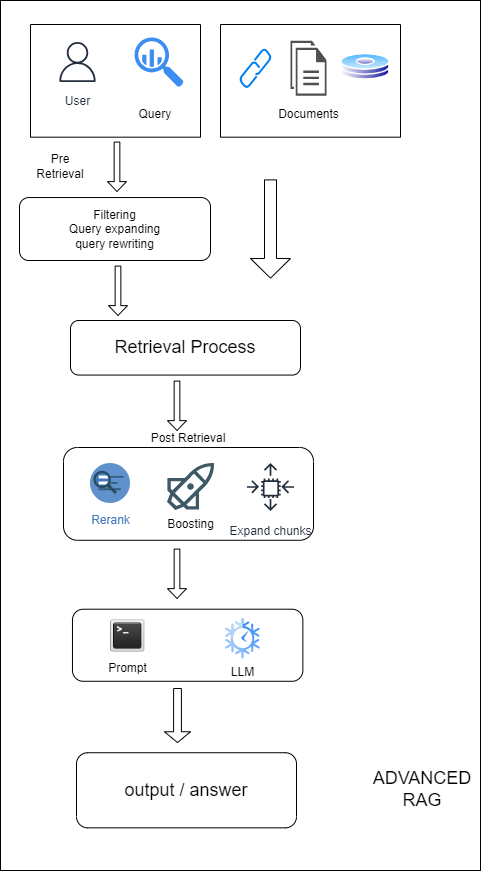

The diagram above was exported from draw.io. Its source (the exported page's mxGraphModel, read from the mxfile embedded in the PNG):
<mxGraphModel dx="936" dy="474" grid="1" gridSize="10" guides="1" tooltips="1" connect="1" arrows="1" fold="1" page="1" pageScale="1" pageWidth="827" pageHeight="1169" math="0" shadow="0">
  <root>
    <mxCell id="0" />
    <mxCell id="1" parent="0" />
    <mxCell id="KdW5CFNbZugE3ZgYCfW8-18" value="" style="group" parent="1" vertex="1" connectable="0">
      <mxGeometry x="80" y="40" width="480" height="870" as="geometry" />
    </mxCell>
    <mxCell id="WGIkRsEDO8xRG7oi4dG5-26" value="" style="rounded=0;whiteSpace=wrap;html=1;" parent="KdW5CFNbZugE3ZgYCfW8-18" vertex="1">
      <mxGeometry width="480" height="870" as="geometry" />
    </mxCell>
    <mxCell id="WGIkRsEDO8xRG7oi4dG5-1" value="" style="swimlane;startSize=0;" parent="KdW5CFNbZugE3ZgYCfW8-18" vertex="1">
      <mxGeometry x="30" y="24" width="170" height="112.68292682926828" as="geometry">
        <mxRectangle x="310" y="150" width="50" height="40" as="alternateBounds" />
      </mxGeometry>
    </mxCell>
    <mxCell id="WGIkRsEDO8xRG7oi4dG5-2" value="User" style="sketch=0;outlineConnect=0;fontColor=#232F3E;gradientColor=none;strokeColor=#232F3E;fillColor=#ffffff;dashed=0;verticalLabelPosition=bottom;verticalAlign=top;align=center;html=1;fontSize=12;fontStyle=0;aspect=fixed;shape=mxgraph.aws4.resourceIcon;resIcon=mxgraph.aws4.user;" parent="WGIkRsEDO8xRG7oi4dG5-1" vertex="1">
      <mxGeometry x="22" y="12.520325203252032" width="50" height="50" as="geometry" />
    </mxCell>
    <mxCell id="WGIkRsEDO8xRG7oi4dG5-3" value="" style="sketch=0;html=1;aspect=fixed;strokeColor=none;shadow=0;fillColor=#3B8DF1;verticalAlign=top;labelPosition=center;verticalLabelPosition=bottom;shape=mxgraph.gcp2.big_query" parent="WGIkRsEDO8xRG7oi4dG5-1" vertex="1">
      <mxGeometry x="104" y="13.021138211382114" width="49.1" height="49.6" as="geometry" />
    </mxCell>
    <mxCell id="WGIkRsEDO8xRG7oi4dG5-4" value="Query&amp;nbsp;" style="text;html=1;align=center;verticalAlign=middle;resizable=0;points=[];autosize=1;strokeColor=none;fillColor=none;" parent="WGIkRsEDO8xRG7oi4dG5-1" vertex="1">
      <mxGeometry x="96" y="75.1219512195122" width="60" height="30" as="geometry" />
    </mxCell>
    <mxCell id="WGIkRsEDO8xRG7oi4dG5-6" value="" style="swimlane;startSize=0;" parent="KdW5CFNbZugE3ZgYCfW8-18" vertex="1">
      <mxGeometry x="220" y="24" width="180" height="112.68292682926828" as="geometry">
        <mxRectangle x="310" y="150" width="50" height="40" as="alternateBounds" />
      </mxGeometry>
    </mxCell>
    <mxCell id="WGIkRsEDO8xRG7oi4dG5-10" value="" style="html=1;verticalLabelPosition=bottom;align=center;labelBackgroundColor=#ffffff;verticalAlign=top;strokeWidth=2;strokeColor=#0080F0;shadow=0;dashed=0;shape=mxgraph.ios7.icons.link;" parent="WGIkRsEDO8xRG7oi4dG5-6" vertex="1">
      <mxGeometry x="20" y="25.040650406504064" width="30" height="37.5609756097561" as="geometry" />
    </mxCell>
    <mxCell id="WGIkRsEDO8xRG7oi4dG5-11" value="" style="sketch=0;pointerEvents=1;shadow=0;dashed=0;html=1;strokeColor=none;fillColor=#505050;labelPosition=center;verticalLabelPosition=bottom;verticalAlign=top;outlineConnect=0;align=center;shape=mxgraph.office.concepts.documents;" parent="WGIkRsEDO8xRG7oi4dG5-6" vertex="1">
      <mxGeometry x="70" y="16.27642276422764" width="36" height="55.08943089430894" as="geometry" />
    </mxCell>
    <mxCell id="WGIkRsEDO8xRG7oi4dG5-12" value="" style="image;aspect=fixed;perimeter=ellipsePerimeter;html=1;align=center;shadow=0;dashed=0;spacingTop=3;image=img/lib/active_directory/hard_disk.svg;" parent="WGIkRsEDO8xRG7oi4dG5-6" vertex="1">
      <mxGeometry x="120" y="28.796747967479675" width="50" height="27" as="geometry" />
    </mxCell>
    <mxCell id="WGIkRsEDO8xRG7oi4dG5-13" value="Documents" style="text;html=1;align=center;verticalAlign=middle;resizable=0;points=[];autosize=1;strokeColor=none;fillColor=none;" parent="WGIkRsEDO8xRG7oi4dG5-6" vertex="1">
      <mxGeometry x="48" y="75.1219512195122" width="80" height="30" as="geometry" />
    </mxCell>
    <mxCell id="WGIkRsEDO8xRG7oi4dG5-14" value="&lt;font style=&quot;font-size: 18px;&quot;&gt;Retrieval Process&lt;/font&gt;" style="rounded=1;whiteSpace=wrap;html=1;" parent="KdW5CFNbZugE3ZgYCfW8-18" vertex="1">
      <mxGeometry x="70" y="320" width="230" height="54.57" as="geometry" />
    </mxCell>
    <mxCell id="WGIkRsEDO8xRG7oi4dG5-18" value="" style="shape=singleArrow;direction=south;whiteSpace=wrap;html=1;" parent="KdW5CFNbZugE3ZgYCfW8-18" vertex="1">
      <mxGeometry x="250" y="179.38" width="40" height="98.28" as="geometry" />
    </mxCell>
    <mxCell id="WGIkRsEDO8xRG7oi4dG5-22" value="&lt;font style=&quot;font-size: 18px;&quot;&gt;output / answer&lt;/font&gt;" style="rounded=1;whiteSpace=wrap;html=1;" parent="KdW5CFNbZugE3ZgYCfW8-18" vertex="1">
      <mxGeometry x="76" y="752.2270731707316" width="220" height="75.1219512195122" as="geometry" />
    </mxCell>
    <mxCell id="WGIkRsEDO8xRG7oi4dG5-23" value="" style="shape=singleArrow;direction=south;whiteSpace=wrap;html=1;" parent="KdW5CFNbZugE3ZgYCfW8-18" vertex="1">
      <mxGeometry x="167" y="380.59" width="19" height="49.41" as="geometry" />
    </mxCell>
    <mxCell id="WGIkRsEDO8xRG7oi4dG5-24" value="" style="shape=singleArrow;direction=south;whiteSpace=wrap;html=1;" parent="KdW5CFNbZugE3ZgYCfW8-18" vertex="1">
      <mxGeometry x="164" y="688" width="26" height="54.06" as="geometry" />
    </mxCell>
    <mxCell id="WGIkRsEDO8xRG7oi4dG5-27" value="&lt;font style=&quot;font-size: 18px;&quot;&gt;ADVANCED RAG&lt;/font&gt;" style="text;html=1;align=center;verticalAlign=middle;whiteSpace=wrap;rounded=0;" parent="KdW5CFNbZugE3ZgYCfW8-18" vertex="1">
      <mxGeometry x="372" y="735.5772357723577" width="100" height="106.42276422764228" as="geometry" />
    </mxCell>
    <mxCell id="KdW5CFNbZugE3ZgYCfW8-4" value="Post Retrieval" style="rounded=1;whiteSpace=wrap;html=1;labelPosition=center;verticalLabelPosition=top;align=center;verticalAlign=bottom;" parent="KdW5CFNbZugE3ZgYCfW8-18" vertex="1">
      <mxGeometry x="63" y="447" width="250" height="92.78" as="geometry" />
    </mxCell>
    <mxCell id="KdW5CFNbZugE3ZgYCfW8-5" value="" style="group" parent="KdW5CFNbZugE3ZgYCfW8-18" vertex="1" connectable="0">
      <mxGeometry x="71" y="600" width="240" height="80.78" as="geometry" />
    </mxCell>
    <mxCell id="WGIkRsEDO8xRG7oi4dG5-19" value="" style="rounded=1;whiteSpace=wrap;html=1;" parent="KdW5CFNbZugE3ZgYCfW8-5" vertex="1">
      <mxGeometry x="0.96" y="8.706617805561544" width="230.39999999999998" height="72.07338219443847" as="geometry" />
    </mxCell>
    <mxCell id="WGIkRsEDO8xRG7oi4dG5-20" value="Prompt" style="shape=image;html=1;verticalAlign=top;verticalLabelPosition=bottom;labelBackgroundColor=#ffffff;imageAspect=0;aspect=fixed;image=https://cdn2.iconfinder.com/data/icons/onebit/PNG/terminal_prompt.png" parent="KdW5CFNbZugE3ZgYCfW8-5" vertex="1">
      <mxGeometry x="38.4" y="18.066231946540203" width="35.69713300280233" height="35.69713300280233" as="geometry" />
    </mxCell>
    <mxCell id="WGIkRsEDO8xRG7oi4dG5-21" value="LLM" style="sketch=0;html=1;aspect=fixed;strokeColor=none;shadow=0;fillColor=#3B8DF1;verticalAlign=top;labelPosition=center;verticalLabelPosition=bottom;shape=mxgraph.gcp2.time_clock" parent="KdW5CFNbZugE3ZgYCfW8-5" vertex="1">
      <mxGeometry x="153.6" y="17.41323561112309" width="34.756818279801685" height="40.40741323561112" as="geometry" />
    </mxCell>
    <mxCell id="KdW5CFNbZugE3ZgYCfW8-6" value="" style="shape=singleArrow;direction=south;whiteSpace=wrap;html=1;" parent="KdW5CFNbZugE3ZgYCfW8-18" vertex="1">
      <mxGeometry x="167" y="548.5899999999999" width="19" height="49.41" as="geometry" />
    </mxCell>
    <mxCell id="KdW5CFNbZugE3ZgYCfW8-7" value="Rerank" style="image;aspect=fixed;perimeter=ellipsePerimeter;html=1;align=center;shadow=0;dashed=0;fontColor=#4277BB;labelBackgroundColor=default;fontSize=12;spacingTop=3;image=img/lib/ibm/miscellaneous/retrieve_rank.svg;" parent="KdW5CFNbZugE3ZgYCfW8-18" vertex="1">
      <mxGeometry x="90" y="463" width="40" height="40" as="geometry" />
    </mxCell>
    <mxCell id="KdW5CFNbZugE3ZgYCfW8-8" value="Boosting" style="shape=image;verticalLabelPosition=bottom;labelBackgroundColor=#ffffff;verticalAlign=top;aspect=fixed;imageAspect=0;image=data:image/svg+xml,(base64 omitted: 4024 chars);" parent="KdW5CFNbZugE3ZgYCfW8-18" vertex="1">
      <mxGeometry x="167" y="463" width="47" height="47" as="geometry" />
    </mxCell>
    <mxCell id="KdW5CFNbZugE3ZgYCfW8-11" value="Expand chunks" style="sketch=0;outlineConnect=0;fontColor=#232F3E;gradientColor=none;strokeColor=#232F3E;fillColor=#ffffff;dashed=0;verticalLabelPosition=bottom;verticalAlign=top;align=center;html=1;fontSize=12;fontStyle=0;aspect=fixed;shape=mxgraph.aws4.resourceIcon;resIcon=mxgraph.aws4.auto_scaling;" parent="KdW5CFNbZugE3ZgYCfW8-18" vertex="1">
      <mxGeometry x="240" y="456.5" width="60" height="60" as="geometry" />
    </mxCell>
    <mxCell id="KdW5CFNbZugE3ZgYCfW8-13" value="&lt;font style=&quot;font-size: 12px;&quot;&gt;Filtering&lt;/font&gt;&lt;div&gt;&lt;font style=&quot;font-size: 12px;&quot;&gt;Query expanding&lt;/font&gt;&lt;/div&gt;&lt;div&gt;&lt;font style=&quot;font-size: 12px;&quot;&gt;query rewriting&lt;/font&gt;&lt;/div&gt;" style="rounded=1;whiteSpace=wrap;html=1;" parent="KdW5CFNbZugE3ZgYCfW8-18" vertex="1">
      <mxGeometry x="19" y="197.04" width="191" height="62.96" as="geometry" />
    </mxCell>
    <mxCell id="KdW5CFNbZugE3ZgYCfW8-14" value="" style="shape=singleArrow;direction=south;whiteSpace=wrap;html=1;" parent="KdW5CFNbZugE3ZgYCfW8-18" vertex="1">
      <mxGeometry x="107" y="141.58999999999997" width="19" height="49.41" as="geometry" />
    </mxCell>
    <mxCell id="KdW5CFNbZugE3ZgYCfW8-15" value="" style="shape=singleArrow;direction=south;whiteSpace=wrap;html=1;" parent="KdW5CFNbZugE3ZgYCfW8-18" vertex="1">
      <mxGeometry x="108" y="265.59" width="19" height="49.41" as="geometry" />
    </mxCell>
    <mxCell id="KdW5CFNbZugE3ZgYCfW8-16" value="Pre Retrieval" style="text;html=1;align=center;verticalAlign=middle;whiteSpace=wrap;rounded=0;" parent="KdW5CFNbZugE3ZgYCfW8-18" vertex="1">
      <mxGeometry x="30" y="151.29000000000002" width="60" height="30" as="geometry" />
    </mxCell>
  </root>
</mxGraphModel>